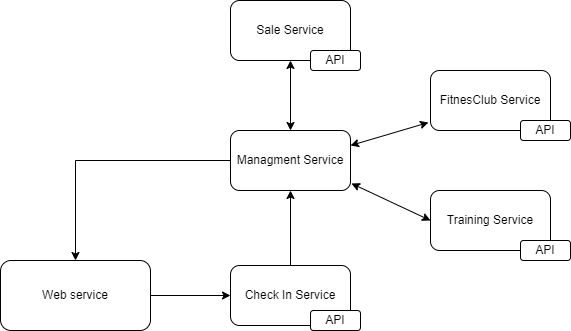

The diagram above was exported from draw.io. Its source (the exported page's mxGraphModel, read from the mxfile embedded in the PNG):
<mxGraphModel dx="1434" dy="780" grid="1" gridSize="10" guides="1" tooltips="1" connect="1" arrows="1" fold="1" page="1" pageScale="1" pageWidth="827" pageHeight="1169" math="0" shadow="0">
  <root>
    <mxCell id="0" />
    <mxCell id="1" parent="0" />
    <mxCell id="WsHa1TeX6knfXeCC0M8B-9" style="edgeStyle=orthogonalEdgeStyle;rounded=0;orthogonalLoop=1;jettySize=auto;html=1;exitX=1;exitY=0.5;exitDx=0;exitDy=0;entryX=0;entryY=0.5;entryDx=0;entryDy=0;" parent="1" source="WsHa1TeX6knfXeCC0M8B-1" target="WsHa1TeX6knfXeCC0M8B-2" edge="1">
      <mxGeometry relative="1" as="geometry" />
    </mxCell>
    <mxCell id="WsHa1TeX6knfXeCC0M8B-1" value="Web service" style="rounded=1;whiteSpace=wrap;html=1;" parent="1" vertex="1">
      <mxGeometry x="110" y="390" width="150" height="70" as="geometry" />
    </mxCell>
    <mxCell id="WsHa1TeX6knfXeCC0M8B-10" style="edgeStyle=orthogonalEdgeStyle;rounded=0;orthogonalLoop=1;jettySize=auto;html=1;exitX=0.5;exitY=0;exitDx=0;exitDy=0;entryX=0.5;entryY=1;entryDx=0;entryDy=0;" parent="1" source="WsHa1TeX6knfXeCC0M8B-2" target="WsHa1TeX6knfXeCC0M8B-3" edge="1">
      <mxGeometry relative="1" as="geometry" />
    </mxCell>
    <mxCell id="WsHa1TeX6knfXeCC0M8B-2" value="Check In Service" style="rounded=1;whiteSpace=wrap;html=1;" parent="1" vertex="1">
      <mxGeometry x="340" y="395" width="120" height="60" as="geometry" />
    </mxCell>
    <mxCell id="WsHa1TeX6knfXeCC0M8B-14" style="edgeStyle=orthogonalEdgeStyle;rounded=0;orthogonalLoop=1;jettySize=auto;html=1;exitX=0;exitY=0.5;exitDx=0;exitDy=0;entryX=0.5;entryY=0;entryDx=0;entryDy=0;" parent="1" source="WsHa1TeX6knfXeCC0M8B-3" target="WsHa1TeX6knfXeCC0M8B-1" edge="1">
      <mxGeometry relative="1" as="geometry" />
    </mxCell>
    <mxCell id="WsHa1TeX6knfXeCC0M8B-3" value="Managment Service" style="rounded=1;whiteSpace=wrap;html=1;" parent="1" vertex="1">
      <mxGeometry x="340" y="260" width="120" height="60" as="geometry" />
    </mxCell>
    <mxCell id="WsHa1TeX6knfXeCC0M8B-4" value="FitnesClub Service" style="rounded=1;whiteSpace=wrap;html=1;" parent="1" vertex="1">
      <mxGeometry x="540" y="200" width="120" height="60" as="geometry" />
    </mxCell>
    <mxCell id="WsHa1TeX6knfXeCC0M8B-7" value="Training Service" style="rounded=1;whiteSpace=wrap;html=1;" parent="1" vertex="1">
      <mxGeometry x="540" y="320" width="120" height="60" as="geometry" />
    </mxCell>
    <mxCell id="WsHa1TeX6knfXeCC0M8B-8" value="Sale Service" style="rounded=1;whiteSpace=wrap;html=1;" parent="1" vertex="1">
      <mxGeometry x="340" y="130" width="120" height="60" as="geometry" />
    </mxCell>
    <mxCell id="WsHa1TeX6knfXeCC0M8B-11" value="" style="endArrow=classic;startArrow=classic;html=1;rounded=0;entryX=0;entryY=0.5;entryDx=0;entryDy=0;exitX=1.008;exitY=0.883;exitDx=0;exitDy=0;exitPerimeter=0;" parent="1" source="WsHa1TeX6knfXeCC0M8B-3" target="WsHa1TeX6knfXeCC0M8B-7" edge="1">
      <mxGeometry width="50" height="50" relative="1" as="geometry">
        <mxPoint x="440" y="380" as="sourcePoint" />
        <mxPoint x="530" y="300" as="targetPoint" />
      </mxGeometry>
    </mxCell>
    <mxCell id="WsHa1TeX6knfXeCC0M8B-12" value="" style="endArrow=classic;startArrow=classic;html=1;rounded=0;entryX=-0.017;entryY=0.867;entryDx=0;entryDy=0;exitX=1;exitY=0.25;exitDx=0;exitDy=0;entryPerimeter=0;" parent="1" source="WsHa1TeX6knfXeCC0M8B-3" target="WsHa1TeX6knfXeCC0M8B-4" edge="1">
      <mxGeometry width="50" height="50" relative="1" as="geometry">
        <mxPoint x="450" y="223" as="sourcePoint" />
        <mxPoint x="529" y="260" as="targetPoint" />
      </mxGeometry>
    </mxCell>
    <mxCell id="WsHa1TeX6knfXeCC0M8B-13" value="" style="endArrow=classic;startArrow=classic;html=1;rounded=0;exitX=0.5;exitY=0;exitDx=0;exitDy=0;entryX=0.5;entryY=1;entryDx=0;entryDy=0;" parent="1" source="WsHa1TeX6knfXeCC0M8B-3" target="WsHa1TeX6knfXeCC0M8B-8" edge="1">
      <mxGeometry width="50" height="50" relative="1" as="geometry">
        <mxPoint x="394" y="250" as="sourcePoint" />
        <mxPoint x="434" y="190" as="targetPoint" />
      </mxGeometry>
    </mxCell>
    <mxCell id="WsHa1TeX6knfXeCC0M8B-15" value="API" style="rounded=1;whiteSpace=wrap;html=1;" parent="1" vertex="1">
      <mxGeometry x="420" y="440" width="50" height="20" as="geometry" />
    </mxCell>
    <mxCell id="WsHa1TeX6knfXeCC0M8B-16" value="API" style="rounded=1;whiteSpace=wrap;html=1;" parent="1" vertex="1">
      <mxGeometry x="420" y="180" width="50" height="20" as="geometry" />
    </mxCell>
    <mxCell id="WsHa1TeX6knfXeCC0M8B-17" value="API" style="rounded=1;whiteSpace=wrap;html=1;" parent="1" vertex="1">
      <mxGeometry x="630" y="250" width="50" height="20" as="geometry" />
    </mxCell>
    <mxCell id="WsHa1TeX6knfXeCC0M8B-18" value="API" style="rounded=1;whiteSpace=wrap;html=1;" parent="1" vertex="1">
      <mxGeometry x="630" y="370" width="50" height="20" as="geometry" />
    </mxCell>
  </root>
</mxGraphModel>